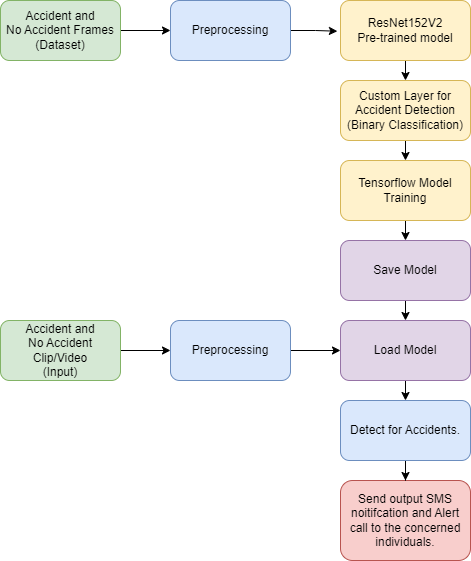

The diagram above was exported from draw.io. Its source (the exported page's mxGraphModel, read from the mxfile embedded in the PNG):
<mxGraphModel dx="1036" dy="614" grid="1" gridSize="10" guides="1" tooltips="1" connect="1" arrows="1" fold="1" page="1" pageScale="1" pageWidth="850" pageHeight="1100" math="0" shadow="0">
  <root>
    <mxCell id="BVXkpDHgn3jsZtCXbUCD-0" />
    <mxCell id="BVXkpDHgn3jsZtCXbUCD-1" parent="BVXkpDHgn3jsZtCXbUCD-0" />
    <mxCell id="BVXkpDHgn3jsZtCXbUCD-2" style="edgeStyle=orthogonalEdgeStyle;rounded=0;orthogonalLoop=1;jettySize=auto;html=1;exitX=1;exitY=0.5;exitDx=0;exitDy=0;entryX=0;entryY=0.5;entryDx=0;entryDy=0;" edge="1" parent="BVXkpDHgn3jsZtCXbUCD-1" source="BVXkpDHgn3jsZtCXbUCD-3" target="BVXkpDHgn3jsZtCXbUCD-5">
      <mxGeometry relative="1" as="geometry" />
    </mxCell>
    <mxCell id="BVXkpDHgn3jsZtCXbUCD-3" value="Accident and &lt;br&gt;No Accident Frames&lt;br&gt;(Dataset)" style="rounded=1;whiteSpace=wrap;html=1;fillColor=#d5e8d4;strokeColor=#82b366;" vertex="1" parent="BVXkpDHgn3jsZtCXbUCD-1">
      <mxGeometry x="150" y="110" width="120" height="60" as="geometry" />
    </mxCell>
    <mxCell id="BVXkpDHgn3jsZtCXbUCD-4" style="edgeStyle=orthogonalEdgeStyle;rounded=0;orthogonalLoop=1;jettySize=auto;html=1;exitX=1;exitY=0.5;exitDx=0;exitDy=0;entryX=-0.024;entryY=0.512;entryDx=0;entryDy=0;entryPerimeter=0;" edge="1" parent="BVXkpDHgn3jsZtCXbUCD-1" source="BVXkpDHgn3jsZtCXbUCD-5" target="BVXkpDHgn3jsZtCXbUCD-7">
      <mxGeometry relative="1" as="geometry" />
    </mxCell>
    <mxCell id="BVXkpDHgn3jsZtCXbUCD-5" value="Preprocessing" style="rounded=1;whiteSpace=wrap;html=1;fillColor=#dae8fc;strokeColor=#6c8ebf;" vertex="1" parent="BVXkpDHgn3jsZtCXbUCD-1">
      <mxGeometry x="320" y="110" width="120" height="60" as="geometry" />
    </mxCell>
    <mxCell id="BVXkpDHgn3jsZtCXbUCD-6" style="edgeStyle=orthogonalEdgeStyle;rounded=0;orthogonalLoop=1;jettySize=auto;html=1;exitX=0.5;exitY=1;exitDx=0;exitDy=0;entryX=0.5;entryY=0;entryDx=0;entryDy=0;" edge="1" parent="BVXkpDHgn3jsZtCXbUCD-1" source="BVXkpDHgn3jsZtCXbUCD-7" target="BVXkpDHgn3jsZtCXbUCD-13">
      <mxGeometry relative="1" as="geometry" />
    </mxCell>
    <mxCell id="BVXkpDHgn3jsZtCXbUCD-7" value="&lt;span id=&quot;docs-internal-guid-f73605b6-7fff-c76e-c986-2145c0bde851&quot;&gt;&lt;/span&gt;&lt;span id=&quot;docs-internal-guid-f73605b6-7fff-c76e-c986-2145c0bde851&quot;&gt;&lt;/span&gt;&lt;span id=&quot;docs-internal-guid-f73605b6-7fff-c76e-c986-2145c0bde851&quot;&gt;&lt;/span&gt;ResNet152V2&lt;br&gt;Pre-trained model" style="rounded=1;whiteSpace=wrap;html=1;glass=0;fillColor=#fff2cc;strokeColor=#d6b656;" vertex="1" parent="BVXkpDHgn3jsZtCXbUCD-1">
      <mxGeometry x="490" y="110" width="130" height="60" as="geometry" />
    </mxCell>
    <mxCell id="BVXkpDHgn3jsZtCXbUCD-8" style="edgeStyle=orthogonalEdgeStyle;rounded=0;orthogonalLoop=1;jettySize=auto;html=1;exitX=1;exitY=0.5;exitDx=0;exitDy=0;entryX=0;entryY=0.5;entryDx=0;entryDy=0;" edge="1" parent="BVXkpDHgn3jsZtCXbUCD-1" source="BVXkpDHgn3jsZtCXbUCD-9" target="BVXkpDHgn3jsZtCXbUCD-11">
      <mxGeometry relative="1" as="geometry" />
    </mxCell>
    <mxCell id="BVXkpDHgn3jsZtCXbUCD-9" value="Accident and &lt;br&gt;No Accident Clip/Video&lt;br&gt;(Input)" style="rounded=1;whiteSpace=wrap;html=1;fillColor=#d5e8d4;strokeColor=#82b366;" vertex="1" parent="BVXkpDHgn3jsZtCXbUCD-1">
      <mxGeometry x="150" y="430" width="120" height="60" as="geometry" />
    </mxCell>
    <mxCell id="BVXkpDHgn3jsZtCXbUCD-10" style="edgeStyle=orthogonalEdgeStyle;rounded=0;orthogonalLoop=1;jettySize=auto;html=1;exitX=1;exitY=0.5;exitDx=0;exitDy=0;entryX=0;entryY=0.5;entryDx=0;entryDy=0;" edge="1" parent="BVXkpDHgn3jsZtCXbUCD-1" source="BVXkpDHgn3jsZtCXbUCD-11" target="BVXkpDHgn3jsZtCXbUCD-20">
      <mxGeometry relative="1" as="geometry" />
    </mxCell>
    <mxCell id="BVXkpDHgn3jsZtCXbUCD-11" value="Preprocessing" style="rounded=1;whiteSpace=wrap;html=1;fillColor=#dae8fc;strokeColor=#6c8ebf;" vertex="1" parent="BVXkpDHgn3jsZtCXbUCD-1">
      <mxGeometry x="320" y="430" width="120" height="60" as="geometry" />
    </mxCell>
    <mxCell id="BVXkpDHgn3jsZtCXbUCD-12" style="edgeStyle=orthogonalEdgeStyle;rounded=0;orthogonalLoop=1;jettySize=auto;html=1;exitX=0.5;exitY=1;exitDx=0;exitDy=0;entryX=0.5;entryY=0;entryDx=0;entryDy=0;" edge="1" parent="BVXkpDHgn3jsZtCXbUCD-1" source="BVXkpDHgn3jsZtCXbUCD-13" target="BVXkpDHgn3jsZtCXbUCD-16">
      <mxGeometry relative="1" as="geometry" />
    </mxCell>
    <mxCell id="BVXkpDHgn3jsZtCXbUCD-13" value="Custom Layer for Accident Detection&lt;br&gt;(Binary Classification)" style="rounded=1;whiteSpace=wrap;html=1;fillColor=#fff2cc;strokeColor=#d6b656;" vertex="1" parent="BVXkpDHgn3jsZtCXbUCD-1">
      <mxGeometry x="490" y="190" width="130" height="60" as="geometry" />
    </mxCell>
    <mxCell id="BVXkpDHgn3jsZtCXbUCD-14" value="Send output SMS noitifcation and Alert call to the concerned individuals." style="rounded=1;whiteSpace=wrap;html=1;fillColor=#f8cecc;strokeColor=#b85450;" vertex="1" parent="BVXkpDHgn3jsZtCXbUCD-1">
      <mxGeometry x="490" y="590" width="130" height="80" as="geometry" />
    </mxCell>
    <mxCell id="BVXkpDHgn3jsZtCXbUCD-15" style="edgeStyle=orthogonalEdgeStyle;rounded=0;orthogonalLoop=1;jettySize=auto;html=1;exitX=0.5;exitY=1;exitDx=0;exitDy=0;entryX=0.5;entryY=0;entryDx=0;entryDy=0;" edge="1" parent="BVXkpDHgn3jsZtCXbUCD-1" source="BVXkpDHgn3jsZtCXbUCD-16" target="BVXkpDHgn3jsZtCXbUCD-18">
      <mxGeometry relative="1" as="geometry" />
    </mxCell>
    <mxCell id="BVXkpDHgn3jsZtCXbUCD-16" value="Tensorflow Model Training" style="rounded=1;whiteSpace=wrap;html=1;fillColor=#fff2cc;strokeColor=#d6b656;" vertex="1" parent="BVXkpDHgn3jsZtCXbUCD-1">
      <mxGeometry x="490" y="270" width="130" height="60" as="geometry" />
    </mxCell>
    <mxCell id="BVXkpDHgn3jsZtCXbUCD-17" style="edgeStyle=orthogonalEdgeStyle;rounded=0;orthogonalLoop=1;jettySize=auto;html=1;exitX=0.5;exitY=1;exitDx=0;exitDy=0;entryX=0.5;entryY=0;entryDx=0;entryDy=0;" edge="1" parent="BVXkpDHgn3jsZtCXbUCD-1" source="BVXkpDHgn3jsZtCXbUCD-18" target="BVXkpDHgn3jsZtCXbUCD-20">
      <mxGeometry relative="1" as="geometry" />
    </mxCell>
    <mxCell id="BVXkpDHgn3jsZtCXbUCD-18" value="Save Model" style="rounded=1;whiteSpace=wrap;html=1;fillColor=#e1d5e7;strokeColor=#9673a6;" vertex="1" parent="BVXkpDHgn3jsZtCXbUCD-1">
      <mxGeometry x="490" y="350" width="130" height="60" as="geometry" />
    </mxCell>
    <mxCell id="BVXkpDHgn3jsZtCXbUCD-19" style="edgeStyle=orthogonalEdgeStyle;rounded=0;orthogonalLoop=1;jettySize=auto;html=1;exitX=0.5;exitY=1;exitDx=0;exitDy=0;entryX=0.5;entryY=0;entryDx=0;entryDy=0;" edge="1" parent="BVXkpDHgn3jsZtCXbUCD-1" source="BVXkpDHgn3jsZtCXbUCD-20" target="BVXkpDHgn3jsZtCXbUCD-22">
      <mxGeometry relative="1" as="geometry" />
    </mxCell>
    <mxCell id="BVXkpDHgn3jsZtCXbUCD-20" value="Load Model" style="rounded=1;whiteSpace=wrap;html=1;fillColor=#e1d5e7;strokeColor=#9673a6;" vertex="1" parent="BVXkpDHgn3jsZtCXbUCD-1">
      <mxGeometry x="490" y="430" width="130" height="60" as="geometry" />
    </mxCell>
    <mxCell id="BVXkpDHgn3jsZtCXbUCD-21" value="" style="edgeStyle=orthogonalEdgeStyle;rounded=0;orthogonalLoop=1;jettySize=auto;html=1;" edge="1" parent="BVXkpDHgn3jsZtCXbUCD-1" source="BVXkpDHgn3jsZtCXbUCD-22" target="BVXkpDHgn3jsZtCXbUCD-14">
      <mxGeometry relative="1" as="geometry" />
    </mxCell>
    <mxCell id="BVXkpDHgn3jsZtCXbUCD-22" value="Detect for Accidents." style="rounded=1;whiteSpace=wrap;html=1;fillColor=#dae8fc;strokeColor=#6c8ebf;" vertex="1" parent="BVXkpDHgn3jsZtCXbUCD-1">
      <mxGeometry x="490" y="510" width="130" height="60" as="geometry" />
    </mxCell>
  </root>
</mxGraphModel>